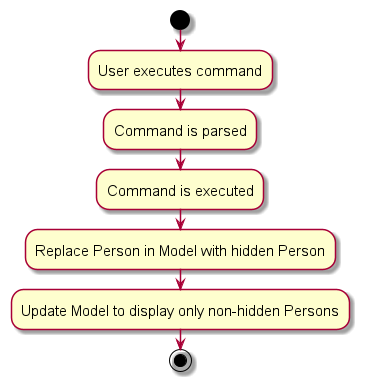

The diagram above was rendered by PlantUML. Its source (embedded in the PNG):
@startuml
skin rose
skinparam ActivityFontSize 15
skinparam ArrowFontSize 12
start
:User executes command;
:Command is parsed;
:Command is executed;
:Replace Person in Model with hidden Person;
:Update Model to display only non-hidden Persons;

stop
@enduml